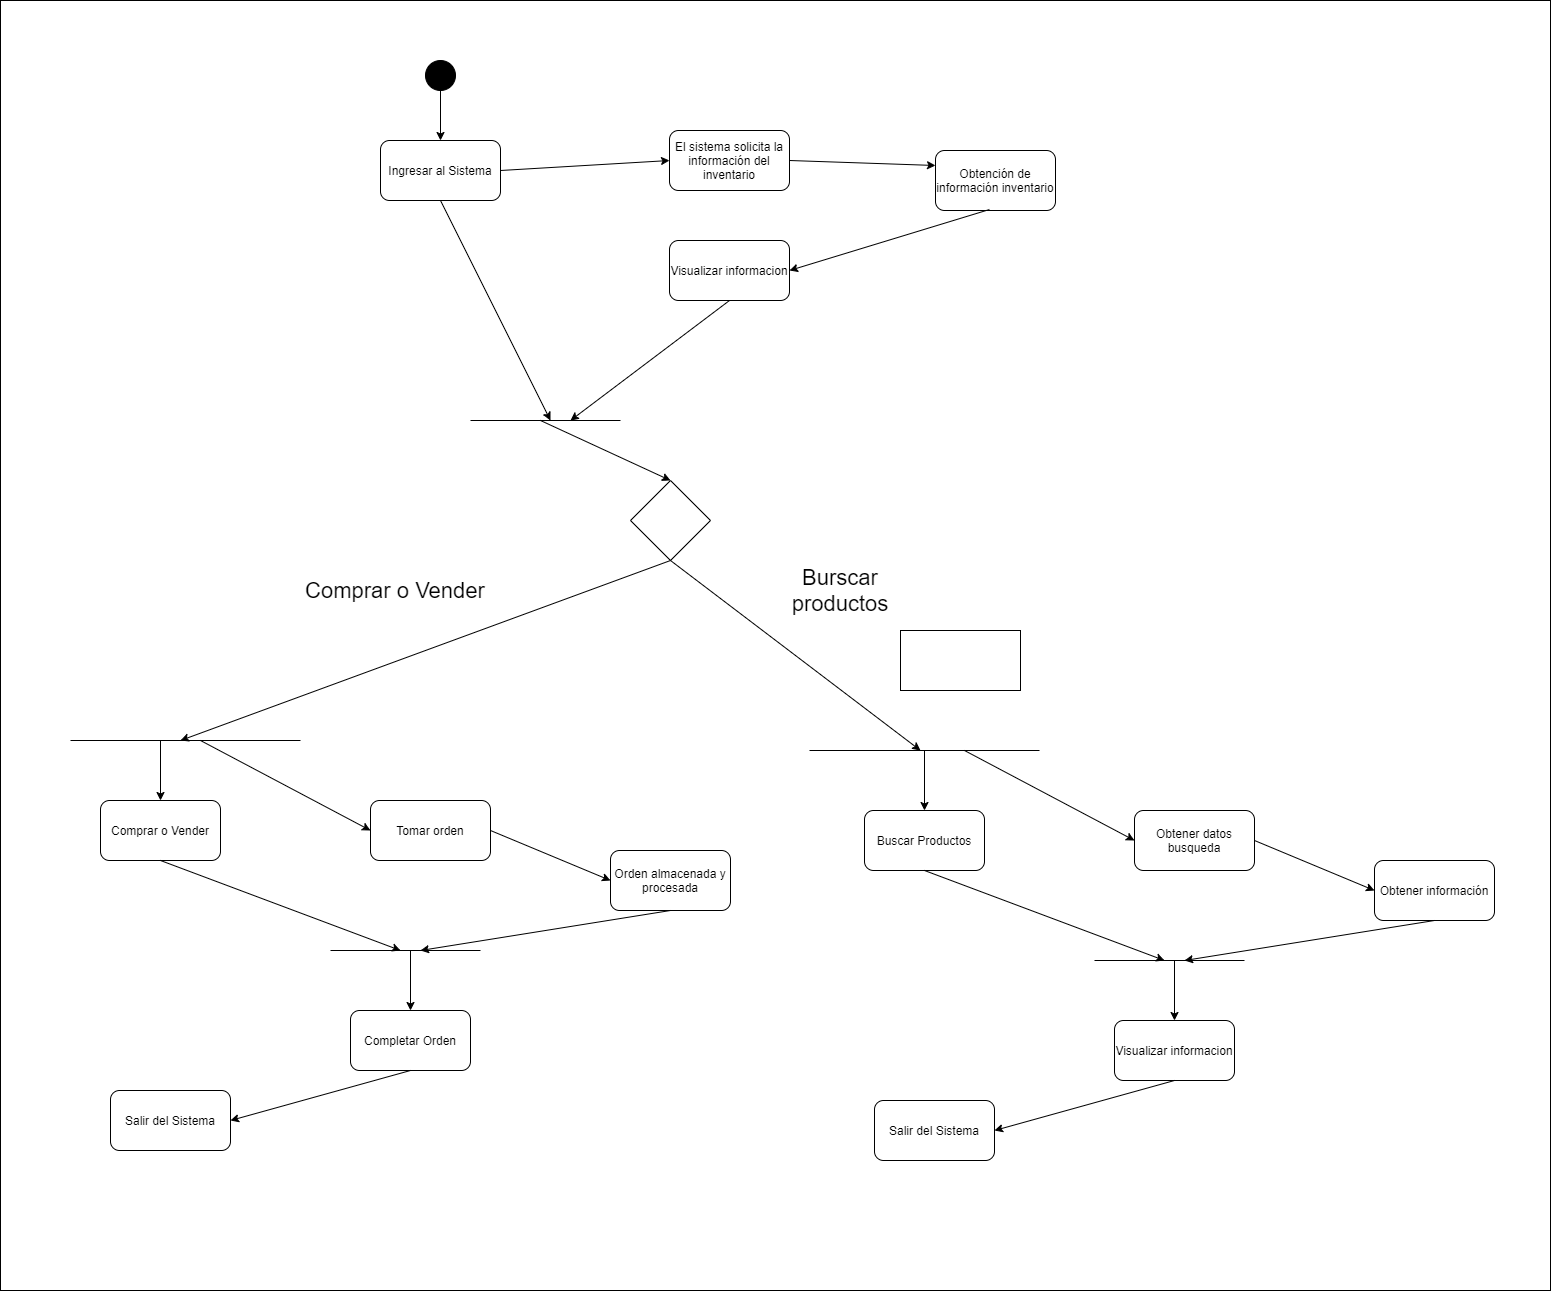

The diagram above was exported from draw.io. Its source (the exported page's mxGraphModel, read from the mxfile embedded in the PNG):
<mxGraphModel dx="3375" dy="2467" grid="1" gridSize="10" guides="1" tooltips="1" connect="1" arrows="1" fold="1" page="1" pageScale="1" pageWidth="827" pageHeight="1169" math="0" shadow="0">
  <root>
    <mxCell id="0" />
    <mxCell id="1" parent="0" />
    <mxCell id="2" value="" style="ellipse;whiteSpace=wrap;html=1;aspect=fixed;fillColor=#000000;" vertex="1" parent="1">
      <mxGeometry x="-335" y="-110" width="30" height="30" as="geometry" />
    </mxCell>
    <mxCell id="3" value="Ingresar al Sistema" style="rounded=1;whiteSpace=wrap;html=1;fillColor=#FFFFFF;" vertex="1" parent="1">
      <mxGeometry x="-380" y="-30" width="120" height="60" as="geometry" />
    </mxCell>
    <mxCell id="4" value="" style="endArrow=classic;html=1;exitX=0.5;exitY=1;exitDx=0;exitDy=0;entryX=0.5;entryY=0;entryDx=0;entryDy=0;" edge="1" source="2" target="3" parent="1">
      <mxGeometry width="50" height="50" relative="1" as="geometry">
        <mxPoint x="-155" y="-30" as="sourcePoint" />
        <mxPoint x="-105" y="-80" as="targetPoint" />
      </mxGeometry>
    </mxCell>
    <mxCell id="5" value="El sistema solicita la información del inventario" style="rounded=1;whiteSpace=wrap;html=1;fillColor=#FFFFFF;" vertex="1" parent="1">
      <mxGeometry x="-91" y="-40" width="120" height="60" as="geometry" />
    </mxCell>
    <mxCell id="6" value="" style="endArrow=classic;html=1;exitX=1;exitY=0.5;exitDx=0;exitDy=0;entryX=0;entryY=0.5;entryDx=0;entryDy=0;" edge="1" source="3" target="5" parent="1">
      <mxGeometry width="50" height="50" relative="1" as="geometry">
        <mxPoint x="-115" y="110" as="sourcePoint" />
        <mxPoint x="-65" y="60" as="targetPoint" />
      </mxGeometry>
    </mxCell>
    <mxCell id="7" value="Obtención de información inventario" style="rounded=1;whiteSpace=wrap;html=1;fillColor=#FFFFFF;" vertex="1" parent="1">
      <mxGeometry x="175" y="-20" width="120" height="60" as="geometry" />
    </mxCell>
    <mxCell id="8" value="" style="endArrow=classic;html=1;exitX=1;exitY=0.5;exitDx=0;exitDy=0;entryX=0;entryY=0.25;entryDx=0;entryDy=0;" edge="1" source="5" target="7" parent="1">
      <mxGeometry width="50" height="50" relative="1" as="geometry">
        <mxPoint x="85" y="50" as="sourcePoint" />
        <mxPoint x="135" as="targetPoint" />
      </mxGeometry>
    </mxCell>
    <mxCell id="9" value="Buscar Productos" style="rounded=1;whiteSpace=wrap;html=1;fillColor=#FFFFFF;" vertex="1" parent="1">
      <mxGeometry x="104" y="640" width="120" height="60" as="geometry" />
    </mxCell>
    <mxCell id="10" value="Obtener datos busqueda" style="rounded=1;whiteSpace=wrap;html=1;fillColor=#FFFFFF;" vertex="1" parent="1">
      <mxGeometry x="374" y="640" width="120" height="60" as="geometry" />
    </mxCell>
    <mxCell id="11" value="Obtener información" style="rounded=1;whiteSpace=wrap;html=1;fillColor=#FFFFFF;" vertex="1" parent="1">
      <mxGeometry x="614" y="690" width="120" height="60" as="geometry" />
    </mxCell>
    <mxCell id="12" value="Visualizar informacion" style="rounded=1;whiteSpace=wrap;html=1;fillColor=#FFFFFF;" vertex="1" parent="1">
      <mxGeometry x="354" y="850" width="120" height="60" as="geometry" />
    </mxCell>
    <mxCell id="13" value="" style="endArrow=classic;html=1;exitX=1;exitY=0.5;exitDx=0;exitDy=0;entryX=0;entryY=0.5;entryDx=0;entryDy=0;" edge="1" source="10" target="11" parent="1">
      <mxGeometry width="50" height="50" relative="1" as="geometry">
        <mxPoint x="564" y="660" as="sourcePoint" />
        <mxPoint x="614" y="610" as="targetPoint" />
      </mxGeometry>
    </mxCell>
    <mxCell id="14" value="" style="endArrow=none;html=1;" edge="1" parent="1">
      <mxGeometry width="50" height="50" relative="1" as="geometry">
        <mxPoint x="49" y="579.9999999999995" as="sourcePoint" />
        <mxPoint x="279" y="579.9999999999995" as="targetPoint" />
      </mxGeometry>
    </mxCell>
    <mxCell id="15" value="" style="endArrow=classic;html=1;" edge="1" target="9" parent="1">
      <mxGeometry width="50" height="50" relative="1" as="geometry">
        <mxPoint x="164" y="579.9999999999995" as="sourcePoint" />
        <mxPoint x="304" y="710" as="targetPoint" />
      </mxGeometry>
    </mxCell>
    <mxCell id="16" value="" style="endArrow=classic;html=1;entryX=0;entryY=0.5;entryDx=0;entryDy=0;" edge="1" target="10" parent="1">
      <mxGeometry width="50" height="50" relative="1" as="geometry">
        <mxPoint x="204" y="579.9999999999995" as="sourcePoint" />
        <mxPoint x="344" y="630" as="targetPoint" />
      </mxGeometry>
    </mxCell>
    <mxCell id="17" value="" style="endArrow=none;html=1;" edge="1" parent="1">
      <mxGeometry width="50" height="50" relative="1" as="geometry">
        <mxPoint x="334" y="790.0000000000005" as="sourcePoint" />
        <mxPoint x="484" y="790.0000000000005" as="targetPoint" />
      </mxGeometry>
    </mxCell>
    <mxCell id="18" value="" style="endArrow=classic;html=1;exitX=0.5;exitY=1;exitDx=0;exitDy=0;" edge="1" source="9" parent="1">
      <mxGeometry width="50" height="50" relative="1" as="geometry">
        <mxPoint x="264" y="740" as="sourcePoint" />
        <mxPoint x="404" y="790.0000000000005" as="targetPoint" />
      </mxGeometry>
    </mxCell>
    <mxCell id="19" value="" style="endArrow=classic;html=1;exitX=0.5;exitY=1;exitDx=0;exitDy=0;" edge="1" source="11" parent="1">
      <mxGeometry width="50" height="50" relative="1" as="geometry">
        <mxPoint x="584" y="840" as="sourcePoint" />
        <mxPoint x="424" y="790.0000000000005" as="targetPoint" />
      </mxGeometry>
    </mxCell>
    <mxCell id="20" value="" style="endArrow=classic;html=1;" edge="1" target="12" parent="1">
      <mxGeometry width="50" height="50" relative="1" as="geometry">
        <mxPoint x="414" y="790.0000000000005" as="sourcePoint" />
        <mxPoint x="664" y="860" as="targetPoint" />
      </mxGeometry>
    </mxCell>
    <mxCell id="21" value="Salir del Sistema" style="rounded=1;whiteSpace=wrap;html=1;fillColor=#FFFFFF;" vertex="1" parent="1">
      <mxGeometry x="114" y="930" width="120" height="60" as="geometry" />
    </mxCell>
    <mxCell id="22" value="" style="endArrow=classic;html=1;exitX=0.5;exitY=1;exitDx=0;exitDy=0;entryX=1;entryY=0.5;entryDx=0;entryDy=0;" edge="1" source="12" target="21" parent="1">
      <mxGeometry width="50" height="50" relative="1" as="geometry">
        <mxPoint x="394" y="990" as="sourcePoint" />
        <mxPoint x="444" y="940" as="targetPoint" />
      </mxGeometry>
    </mxCell>
    <mxCell id="23" value="Comprar o Vender" style="rounded=1;whiteSpace=wrap;html=1;fillColor=#FFFFFF;" vertex="1" parent="1">
      <mxGeometry x="-660" y="630" width="120" height="60" as="geometry" />
    </mxCell>
    <mxCell id="24" value="Tomar orden" style="rounded=1;whiteSpace=wrap;html=1;fillColor=#FFFFFF;" vertex="1" parent="1">
      <mxGeometry x="-390" y="630" width="120" height="60" as="geometry" />
    </mxCell>
    <mxCell id="25" value="Orden almacenada y procesada" style="rounded=1;whiteSpace=wrap;html=1;fillColor=#FFFFFF;" vertex="1" parent="1">
      <mxGeometry x="-150" y="680" width="120" height="60" as="geometry" />
    </mxCell>
    <mxCell id="26" value="Completar Orden" style="rounded=1;whiteSpace=wrap;html=1;fillColor=#FFFFFF;" vertex="1" parent="1">
      <mxGeometry x="-410" y="840" width="120" height="60" as="geometry" />
    </mxCell>
    <mxCell id="27" value="" style="endArrow=classic;html=1;exitX=1;exitY=0.5;exitDx=0;exitDy=0;entryX=0;entryY=0.5;entryDx=0;entryDy=0;" edge="1" source="24" target="25" parent="1">
      <mxGeometry width="50" height="50" relative="1" as="geometry">
        <mxPoint x="-200" y="650" as="sourcePoint" />
        <mxPoint x="-150" y="600" as="targetPoint" />
      </mxGeometry>
    </mxCell>
    <mxCell id="28" value="" style="endArrow=none;html=1;" edge="1" parent="1">
      <mxGeometry width="50" height="50" relative="1" as="geometry">
        <mxPoint x="-690" y="569.9999999999995" as="sourcePoint" />
        <mxPoint x="-460" y="569.9999999999995" as="targetPoint" />
      </mxGeometry>
    </mxCell>
    <mxCell id="29" value="" style="endArrow=classic;html=1;" edge="1" target="23" parent="1">
      <mxGeometry width="50" height="50" relative="1" as="geometry">
        <mxPoint x="-600" y="569.9999999999995" as="sourcePoint" />
        <mxPoint x="-460" y="700" as="targetPoint" />
      </mxGeometry>
    </mxCell>
    <mxCell id="30" value="" style="endArrow=classic;html=1;entryX=0;entryY=0.5;entryDx=0;entryDy=0;" edge="1" target="24" parent="1">
      <mxGeometry width="50" height="50" relative="1" as="geometry">
        <mxPoint x="-560" y="569.9999999999995" as="sourcePoint" />
        <mxPoint x="-420" y="620" as="targetPoint" />
      </mxGeometry>
    </mxCell>
    <mxCell id="31" value="" style="endArrow=none;html=1;" edge="1" parent="1">
      <mxGeometry width="50" height="50" relative="1" as="geometry">
        <mxPoint x="-430" y="780.0000000000005" as="sourcePoint" />
        <mxPoint x="-280" y="780.0000000000005" as="targetPoint" />
      </mxGeometry>
    </mxCell>
    <mxCell id="32" value="" style="endArrow=classic;html=1;exitX=0.5;exitY=1;exitDx=0;exitDy=0;" edge="1" source="23" parent="1">
      <mxGeometry width="50" height="50" relative="1" as="geometry">
        <mxPoint x="-500" y="730" as="sourcePoint" />
        <mxPoint x="-360" y="780.0000000000005" as="targetPoint" />
      </mxGeometry>
    </mxCell>
    <mxCell id="33" value="" style="endArrow=classic;html=1;exitX=0.5;exitY=1;exitDx=0;exitDy=0;" edge="1" source="25" parent="1">
      <mxGeometry width="50" height="50" relative="1" as="geometry">
        <mxPoint x="-180" y="830" as="sourcePoint" />
        <mxPoint x="-340" y="780.0000000000005" as="targetPoint" />
      </mxGeometry>
    </mxCell>
    <mxCell id="34" value="" style="endArrow=classic;html=1;" edge="1" target="26" parent="1">
      <mxGeometry width="50" height="50" relative="1" as="geometry">
        <mxPoint x="-350" y="780.0000000000005" as="sourcePoint" />
        <mxPoint x="-100" y="850" as="targetPoint" />
      </mxGeometry>
    </mxCell>
    <mxCell id="35" value="Salir del Sistema" style="rounded=1;whiteSpace=wrap;html=1;fillColor=#FFFFFF;" vertex="1" parent="1">
      <mxGeometry x="-650" y="920" width="120" height="60" as="geometry" />
    </mxCell>
    <mxCell id="36" value="" style="endArrow=classic;html=1;exitX=0.5;exitY=1;exitDx=0;exitDy=0;entryX=1;entryY=0.5;entryDx=0;entryDy=0;" edge="1" source="26" target="35" parent="1">
      <mxGeometry width="50" height="50" relative="1" as="geometry">
        <mxPoint x="-370" y="980" as="sourcePoint" />
        <mxPoint x="-320" y="930" as="targetPoint" />
      </mxGeometry>
    </mxCell>
    <mxCell id="37" value="" style="rhombus;whiteSpace=wrap;html=1;fillColor=#FFFFFF;" vertex="1" parent="1">
      <mxGeometry x="-130" y="310" width="80" height="80" as="geometry" />
    </mxCell>
    <mxCell id="38" value="" style="endArrow=classic;html=1;exitX=0.5;exitY=1;exitDx=0;exitDy=0;" edge="1" source="37" parent="1">
      <mxGeometry width="50" height="50" relative="1" as="geometry">
        <mxPoint x="-320" y="470" as="sourcePoint" />
        <mxPoint x="-580" y="569.9999999999995" as="targetPoint" />
      </mxGeometry>
    </mxCell>
    <mxCell id="39" value="" style="endArrow=classic;html=1;exitX=0.5;exitY=1;exitDx=0;exitDy=0;" edge="1" source="37" parent="1">
      <mxGeometry width="50" height="50" relative="1" as="geometry">
        <mxPoint x="210" y="420" as="sourcePoint" />
        <mxPoint x="160" y="579.9999999999995" as="targetPoint" />
      </mxGeometry>
    </mxCell>
    <mxCell id="40" value="&lt;font style=&quot;font-size: 22px&quot;&gt;Comprar o Vender&lt;/font&gt;" style="text;html=1;strokeColor=none;fillColor=none;align=center;verticalAlign=middle;whiteSpace=wrap;rounded=0;" vertex="1" parent="1">
      <mxGeometry x="-500" y="410" width="270" height="20" as="geometry" />
    </mxCell>
    <mxCell id="41" value="&lt;font style=&quot;font-size: 22px&quot;&gt;Burscar productos&lt;/font&gt;" style="text;html=1;strokeColor=none;fillColor=none;align=center;verticalAlign=middle;whiteSpace=wrap;rounded=0;" vertex="1" parent="1">
      <mxGeometry x="60" y="410" width="40" height="20" as="geometry" />
    </mxCell>
    <mxCell id="42" value="Visualizar informacion" style="rounded=1;whiteSpace=wrap;html=1;fillColor=#FFFFFF;" vertex="1" parent="1">
      <mxGeometry x="-91" y="70" width="120" height="60" as="geometry" />
    </mxCell>
    <mxCell id="43" value="" style="endArrow=classic;html=1;exitX=0.449;exitY=0.984;exitDx=0;exitDy=0;exitPerimeter=0;entryX=1;entryY=0.5;entryDx=0;entryDy=0;" edge="1" source="7" target="42" parent="1">
      <mxGeometry width="50" height="50" relative="1" as="geometry">
        <mxPoint x="250" y="160" as="sourcePoint" />
        <mxPoint x="300" y="110" as="targetPoint" />
      </mxGeometry>
    </mxCell>
    <mxCell id="44" value="" style="endArrow=none;html=1;" edge="1" parent="1">
      <mxGeometry width="50" height="50" relative="1" as="geometry">
        <mxPoint x="-290" y="249.99999999999955" as="sourcePoint" />
        <mxPoint x="-140" y="249.99999999999955" as="targetPoint" />
      </mxGeometry>
    </mxCell>
    <mxCell id="45" value="" style="endArrow=classic;html=1;entryX=0.5;entryY=0;entryDx=0;entryDy=0;" edge="1" target="37" parent="1">
      <mxGeometry width="50" height="50" relative="1" as="geometry">
        <mxPoint x="-220" y="249.99999999999955" as="sourcePoint" />
        <mxPoint x="-150" y="290" as="targetPoint" />
      </mxGeometry>
    </mxCell>
    <mxCell id="46" value="" style="endArrow=classic;html=1;exitX=0.5;exitY=1;exitDx=0;exitDy=0;" edge="1" source="3" parent="1">
      <mxGeometry width="50" height="50" relative="1" as="geometry">
        <mxPoint x="-210" y="240" as="sourcePoint" />
        <mxPoint x="-210" y="249.99999999999955" as="targetPoint" />
      </mxGeometry>
    </mxCell>
    <mxCell id="47" value="" style="endArrow=classic;html=1;exitX=0.5;exitY=1;exitDx=0;exitDy=0;" edge="1" source="42" parent="1">
      <mxGeometry width="50" height="50" relative="1" as="geometry">
        <mxPoint x="30" y="240" as="sourcePoint" />
        <mxPoint x="-190" y="249.99999999999955" as="targetPoint" />
      </mxGeometry>
    </mxCell>
    <mxCell id="48" value="" style="rounded=0;whiteSpace=wrap;html=1;fillColor=#FFFFFF;" vertex="1" parent="1">
      <mxGeometry x="140" y="460" width="120" height="60" as="geometry" />
    </mxCell>
    <mxCell id="49" value="" style="rounded=0;whiteSpace=wrap;html=1;fillColor=#FFFFFF;" vertex="1" parent="1">
      <mxGeometry x="140" y="460" width="120" height="60" as="geometry" />
    </mxCell>
    <mxCell id="50" value="" style="rounded=0;whiteSpace=wrap;html=1;fillColor=#FFFFFF;" vertex="1" parent="1">
      <mxGeometry x="140" y="460" width="120" height="60" as="geometry" />
    </mxCell>
    <mxCell id="51" value="" style="rounded=0;whiteSpace=wrap;html=1;fillColor=#FFFFFF;" vertex="1" parent="1">
      <mxGeometry x="140" y="460" width="120" height="60" as="geometry" />
    </mxCell>
    <mxCell id="52" value="" style="rounded=0;whiteSpace=wrap;html=1;fillColor=none;" vertex="1" parent="1">
      <mxGeometry x="-760" y="-170" width="1550" height="1290" as="geometry" />
    </mxCell>
  </root>
</mxGraphModel>